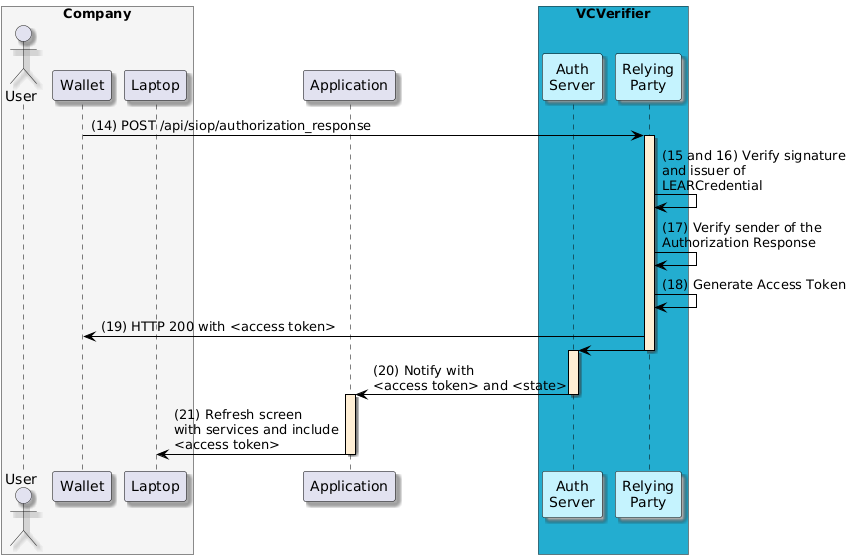

The diagram above was rendered by PlantUML. Its source (embedded in the PNG):
@startuml
skinparam shadowing true
skinparam ParticipantBorderColor black
skinparam arrowcolor black
skinparam SequenceLifeLineBorderColor black
skinparam SequenceLifeLineBackgroundColor PapayaWhip
box "Company" #WhiteSmoke
    actor "User" as user
    participant "Wallet" as mobile
    participant "Laptop" as browser
end box
participant "Application" as portal
box "VCVerifier" #23ADD0
    participant "Auth\nServer" as authserver #C5F3FE
    participant "Relying\nParty" as rp #C5F3FE
end box

mobile -> rp ++: (14) POST /api/siop/authorization_response

rp -> rp: (15 and 16) Verify signature\nand issuer of\nLEARCredential
rp -> rp: (17) Verify sender of the\nAuthorization Response
rp -> rp: (18) Generate Access Token
rp -> mobile: (19) HTTP 200 with <access token>
rp -> authserver --++:
authserver -> portal --++: (20) Notify with\n<access token> and <state>
portal -> browser --: (21) Refresh screen\nwith services and include\n<access token>
@enduml